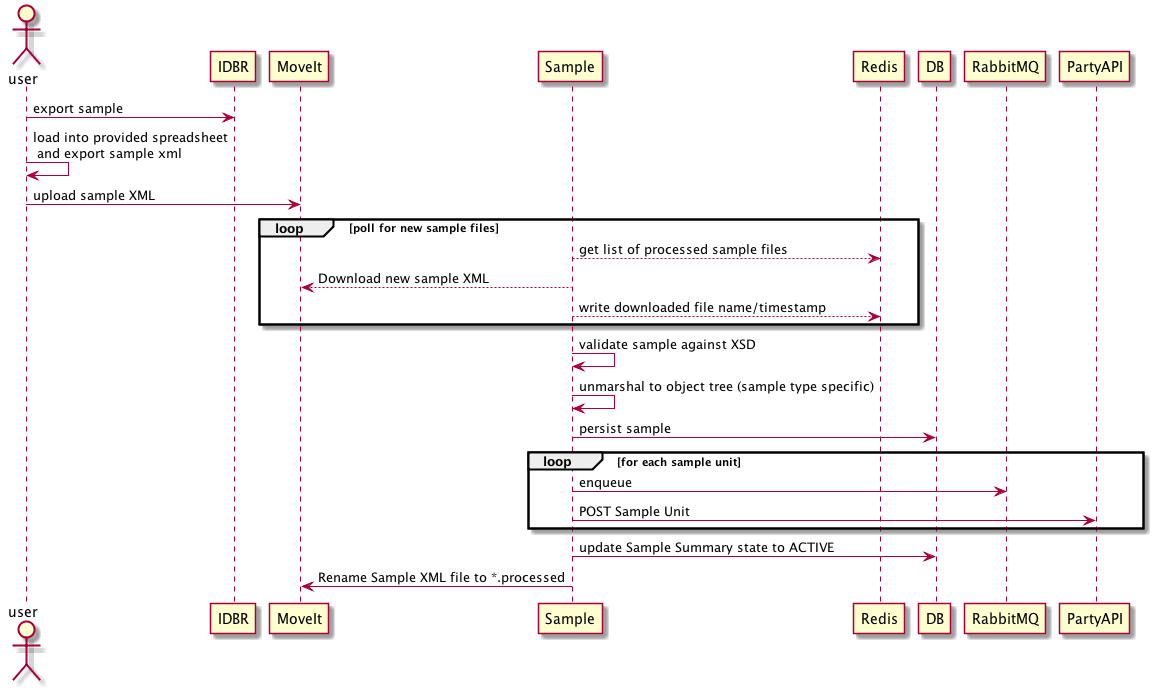

The diagram above was rendered by PlantUML. Its source (embedded in the PNG):
@startuml
actor user
user -> IDBR: export sample
user -> user: load into provided spreadsheet\n and export sample xml
user -> MoveIt: upload sample XML
loop poll for new sample files
  Sample --> Redis: get list of processed sample files
  Sample --> MoveIt: Download new sample XML
  Sample --> Redis: write downloaded file name/timestamp
end

Sample -> Sample: validate sample against XSD
Sample -> Sample: unmarshal to object tree (sample type specific)
Sample -> DB: persist sample
loop for each sample unit
  Sample -> RabbitMQ: enqueue
  Sample -> PartyAPI: POST Sample Unit
end
Sample -> DB: update Sample Summary state to ACTIVE
Sample -> MoveIt: Rename Sample XML file to *.processed
@enduml